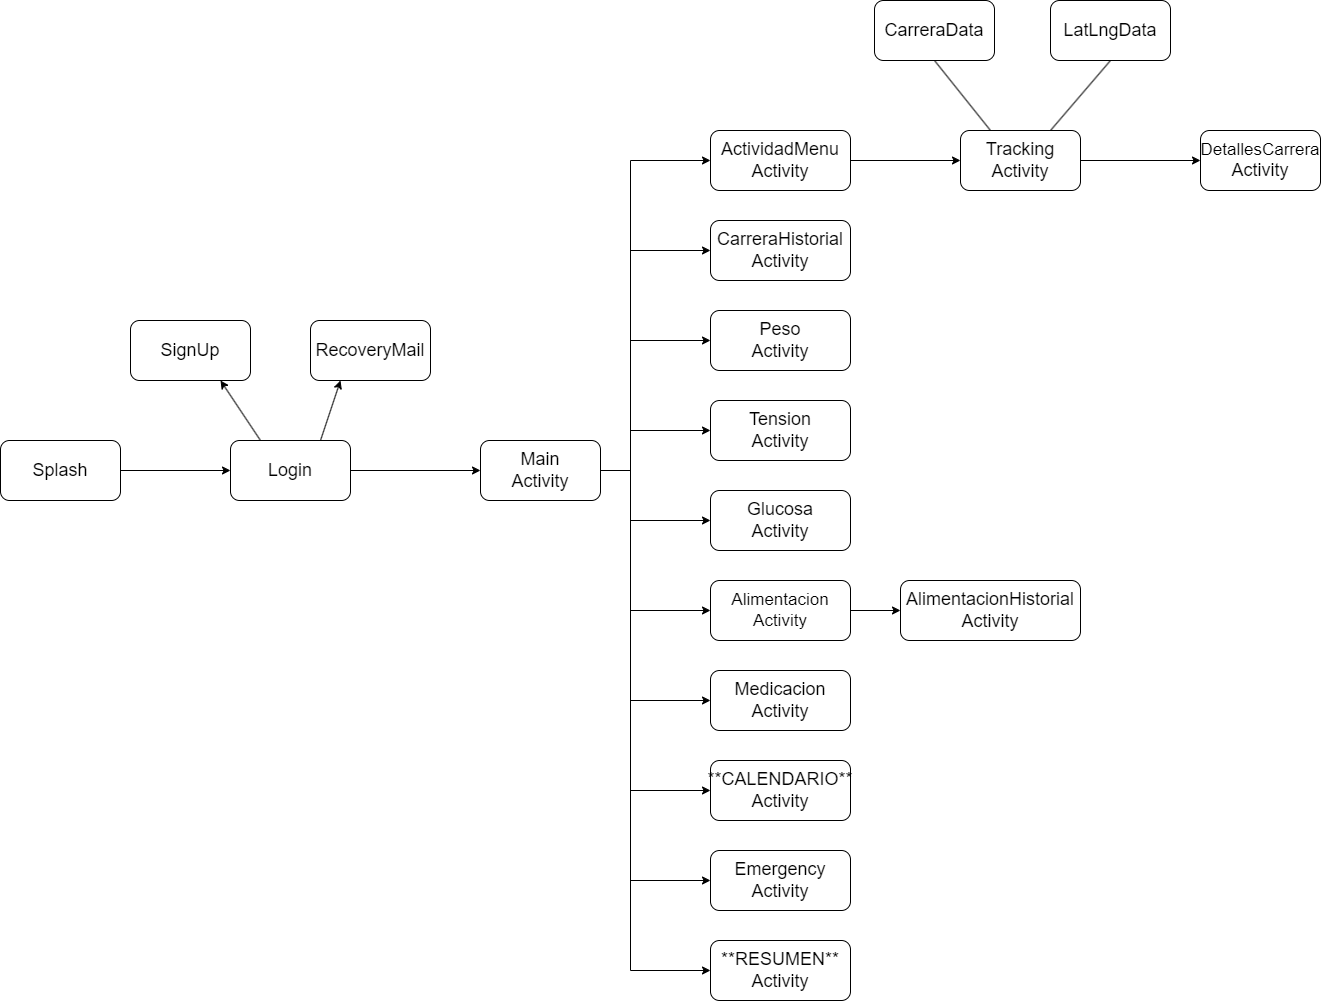

The diagram above was exported from draw.io. Its source (the exported page's mxGraphModel, read from the mxfile embedded in the PNG):
<mxGraphModel dx="1288" dy="1790" grid="1" gridSize="10" guides="1" tooltips="1" connect="1" arrows="1" fold="1" page="1" pageScale="1" pageWidth="827" pageHeight="1169" math="0" shadow="0">
  <root>
    <mxCell id="0" />
    <mxCell id="1" parent="0" />
    <mxCell id="ORHLUcVeZo7MahuHvVH0-1" value="&lt;font style=&quot;font-size: 18px&quot;&gt;Splash&lt;/font&gt;" style="rounded=1;whiteSpace=wrap;html=1;" parent="1" vertex="1">
      <mxGeometry x="-460" y="200" width="120" height="60" as="geometry" />
    </mxCell>
    <mxCell id="ORHLUcVeZo7MahuHvVH0-26" style="edgeStyle=none;orthogonalLoop=1;jettySize=auto;html=1;exitX=1;exitY=0.5;exitDx=0;exitDy=0;entryX=0;entryY=0.5;entryDx=0;entryDy=0;" parent="1" source="ORHLUcVeZo7MahuHvVH0-2" target="ORHLUcVeZo7MahuHvVH0-5" edge="1">
      <mxGeometry relative="1" as="geometry" />
    </mxCell>
    <mxCell id="ORHLUcVeZo7MahuHvVH0-2" value="&lt;font style=&quot;font-size: 18px&quot;&gt;Login&lt;/font&gt;" style="rounded=1;whiteSpace=wrap;html=1;" parent="1" vertex="1">
      <mxGeometry x="-230" y="200" width="120" height="60" as="geometry" />
    </mxCell>
    <mxCell id="ORHLUcVeZo7MahuHvVH0-3" value="&lt;font style=&quot;font-size: 18px&quot;&gt;SignUp&lt;/font&gt;" style="rounded=1;whiteSpace=wrap;html=1;" parent="1" vertex="1">
      <mxGeometry x="-330" y="80" width="120" height="60" as="geometry" />
    </mxCell>
    <mxCell id="ORHLUcVeZo7MahuHvVH0-4" value="&lt;font style=&quot;font-size: 18px&quot;&gt;RecoveryMail&lt;/font&gt;" style="rounded=1;whiteSpace=wrap;html=1;" parent="1" vertex="1">
      <mxGeometry x="-150" y="80" width="120" height="60" as="geometry" />
    </mxCell>
    <mxCell id="ORHLUcVeZo7MahuHvVH0-5" value="&lt;font style=&quot;font-size: 18px&quot;&gt;Main&lt;br&gt;Activity&lt;/font&gt;" style="rounded=1;whiteSpace=wrap;html=1;" parent="1" vertex="1">
      <mxGeometry x="20" y="200" width="120" height="60" as="geometry" />
    </mxCell>
    <mxCell id="ORHLUcVeZo7MahuHvVH0-27" style="edgeStyle=none;orthogonalLoop=1;jettySize=auto;html=1;exitX=1;exitY=0.5;exitDx=0;exitDy=0;entryX=0;entryY=0.5;entryDx=0;entryDy=0;" parent="1" source="ORHLUcVeZo7MahuHvVH0-6" target="ORHLUcVeZo7MahuHvVH0-7" edge="1">
      <mxGeometry relative="1" as="geometry" />
    </mxCell>
    <mxCell id="ORHLUcVeZo7MahuHvVH0-6" value="&lt;font style=&quot;font-size: 18px&quot;&gt;ActividadMenu&lt;br&gt;Activity&lt;br&gt;&lt;/font&gt;" style="rounded=1;whiteSpace=wrap;html=1;" parent="1" vertex="1">
      <mxGeometry x="250" y="-110" width="140" height="60" as="geometry" />
    </mxCell>
    <mxCell id="ORHLUcVeZo7MahuHvVH0-28" style="edgeStyle=none;orthogonalLoop=1;jettySize=auto;html=1;exitX=1;exitY=0.5;exitDx=0;exitDy=0;entryX=0;entryY=0.5;entryDx=0;entryDy=0;" parent="1" source="ORHLUcVeZo7MahuHvVH0-7" target="ORHLUcVeZo7MahuHvVH0-13" edge="1">
      <mxGeometry relative="1" as="geometry" />
    </mxCell>
    <mxCell id="ORHLUcVeZo7MahuHvVH0-7" value="&lt;font style=&quot;font-size: 18px&quot;&gt;Tracking&lt;br&gt;Activity&lt;br&gt;&lt;/font&gt;" style="rounded=1;whiteSpace=wrap;html=1;" parent="1" vertex="1">
      <mxGeometry x="500" y="-110" width="120" height="60" as="geometry" />
    </mxCell>
    <mxCell id="ORHLUcVeZo7MahuHvVH0-8" value="&lt;font style=&quot;font-size: 18px&quot;&gt;CarreraData&lt;br&gt;&lt;/font&gt;" style="rounded=1;whiteSpace=wrap;html=1;" parent="1" vertex="1">
      <mxGeometry x="414" y="-240" width="120" height="60" as="geometry" />
    </mxCell>
    <mxCell id="ORHLUcVeZo7MahuHvVH0-9" value="&lt;font style=&quot;font-size: 18px&quot;&gt;LatLngData&lt;br&gt;&lt;/font&gt;" style="rounded=1;whiteSpace=wrap;html=1;" parent="1" vertex="1">
      <mxGeometry x="590" y="-240" width="120" height="60" as="geometry" />
    </mxCell>
    <mxCell id="ORHLUcVeZo7MahuHvVH0-10" value="&lt;font style=&quot;font-size: 18px&quot;&gt;CarreraHistorial&lt;br&gt;Activity&lt;br&gt;&lt;/font&gt;" style="rounded=1;whiteSpace=wrap;html=1;" parent="1" vertex="1">
      <mxGeometry x="250" y="-20" width="140" height="60" as="geometry" />
    </mxCell>
    <mxCell id="ORHLUcVeZo7MahuHvVH0-13" value="&lt;font&gt;&lt;font style=&quot;font-size: 17px&quot;&gt;DetallesCarrera&lt;/font&gt;&lt;br&gt;&lt;span style=&quot;font-size: 18px&quot;&gt;Activity&lt;/span&gt;&lt;br&gt;&lt;/font&gt;" style="rounded=1;whiteSpace=wrap;html=1;" parent="1" vertex="1">
      <mxGeometry x="740" y="-110" width="120" height="60" as="geometry" />
    </mxCell>
    <mxCell id="ORHLUcVeZo7MahuHvVH0-14" value="&lt;font style=&quot;font-size: 18px&quot;&gt;Medicacion&lt;br&gt;Activity&lt;br&gt;&lt;/font&gt;" style="rounded=1;whiteSpace=wrap;html=1;" parent="1" vertex="1">
      <mxGeometry x="250" y="430" width="140" height="60" as="geometry" />
    </mxCell>
    <mxCell id="ORHLUcVeZo7MahuHvVH0-29" style="edgeStyle=none;orthogonalLoop=1;jettySize=auto;html=1;exitX=1;exitY=0.5;exitDx=0;exitDy=0;entryX=0;entryY=0.5;entryDx=0;entryDy=0;" parent="1" source="ORHLUcVeZo7MahuHvVH0-15" target="ORHLUcVeZo7MahuHvVH0-16" edge="1">
      <mxGeometry relative="1" as="geometry" />
    </mxCell>
    <mxCell id="ORHLUcVeZo7MahuHvVH0-15" value="&lt;font style=&quot;font-size: 17px&quot;&gt;Alimentacion&lt;br&gt;Activity&lt;br&gt;&lt;/font&gt;" style="rounded=1;whiteSpace=wrap;html=1;" parent="1" vertex="1">
      <mxGeometry x="250" y="340" width="140" height="60" as="geometry" />
    </mxCell>
    <mxCell id="ORHLUcVeZo7MahuHvVH0-16" value="&lt;font style=&quot;font-size: 18px&quot;&gt;&lt;font style=&quot;font-size: 18px&quot;&gt;AlimentacionHistorial&lt;/font&gt;&lt;br&gt;&lt;span&gt;Activity&lt;/span&gt;&lt;br&gt;&lt;/font&gt;" style="rounded=1;whiteSpace=wrap;html=1;" parent="1" vertex="1">
      <mxGeometry x="440" y="340" width="180" height="60" as="geometry" />
    </mxCell>
    <mxCell id="ORHLUcVeZo7MahuHvVH0-17" value="&lt;font style=&quot;font-size: 18px&quot;&gt;Emergency&lt;br&gt;Activity&lt;br&gt;&lt;/font&gt;" style="rounded=1;whiteSpace=wrap;html=1;" parent="1" vertex="1">
      <mxGeometry x="250" y="610" width="140" height="60" as="geometry" />
    </mxCell>
    <mxCell id="ORHLUcVeZo7MahuHvVH0-18" value="&lt;font style=&quot;font-size: 18px&quot;&gt;Peso&lt;br&gt;Activity&lt;br&gt;&lt;/font&gt;" style="rounded=1;whiteSpace=wrap;html=1;" parent="1" vertex="1">
      <mxGeometry x="250" y="70" width="140" height="60" as="geometry" />
    </mxCell>
    <mxCell id="ORHLUcVeZo7MahuHvVH0-19" value="&lt;font style=&quot;font-size: 18px&quot;&gt;Tension&lt;br&gt;Activity&lt;br&gt;&lt;/font&gt;" style="rounded=1;whiteSpace=wrap;html=1;" parent="1" vertex="1">
      <mxGeometry x="250" y="160" width="140" height="60" as="geometry" />
    </mxCell>
    <mxCell id="ORHLUcVeZo7MahuHvVH0-20" value="&lt;font style=&quot;font-size: 18px&quot;&gt;Glucosa&lt;br&gt;Activity&lt;br&gt;&lt;/font&gt;" style="rounded=1;whiteSpace=wrap;html=1;" parent="1" vertex="1">
      <mxGeometry x="250" y="250" width="140" height="60" as="geometry" />
    </mxCell>
    <mxCell id="ORHLUcVeZo7MahuHvVH0-21" value="&lt;font style=&quot;font-size: 18px&quot;&gt;**CALENDARIO**&lt;br&gt;Activity&lt;br&gt;&lt;/font&gt;" style="rounded=1;whiteSpace=wrap;html=1;" parent="1" vertex="1">
      <mxGeometry x="250" y="520" width="140" height="60" as="geometry" />
    </mxCell>
    <mxCell id="ORHLUcVeZo7MahuHvVH0-22" value="&lt;font style=&quot;font-size: 18px&quot;&gt;**RESUMEN**&lt;br&gt;Activity&lt;br&gt;&lt;/font&gt;" style="rounded=1;whiteSpace=wrap;html=1;" parent="1" vertex="1">
      <mxGeometry x="250" y="700" width="140" height="60" as="geometry" />
    </mxCell>
    <mxCell id="ORHLUcVeZo7MahuHvVH0-23" value="" style="endArrow=classic;html=1;exitX=1;exitY=0.5;exitDx=0;exitDy=0;entryX=0;entryY=0.5;entryDx=0;entryDy=0;" parent="1" source="ORHLUcVeZo7MahuHvVH0-1" target="ORHLUcVeZo7MahuHvVH0-2" edge="1">
      <mxGeometry width="50" height="50" relative="1" as="geometry">
        <mxPoint x="-10" y="270" as="sourcePoint" />
        <mxPoint x="-250" y="230" as="targetPoint" />
      </mxGeometry>
    </mxCell>
    <mxCell id="ORHLUcVeZo7MahuHvVH0-30" value="" style="endArrow=none;html=1;rounded=0;" parent="1" edge="1">
      <mxGeometry relative="1" as="geometry">
        <mxPoint x="170" y="-80" as="sourcePoint" />
        <mxPoint x="170" y="730" as="targetPoint" />
      </mxGeometry>
    </mxCell>
    <mxCell id="ORHLUcVeZo7MahuHvVH0-33" value="" style="endArrow=classic;html=1;entryX=0;entryY=0.5;entryDx=0;entryDy=0;" parent="1" target="ORHLUcVeZo7MahuHvVH0-22" edge="1">
      <mxGeometry width="50" height="50" relative="1" as="geometry">
        <mxPoint x="170" y="730" as="sourcePoint" />
        <mxPoint x="40" y="620" as="targetPoint" />
      </mxGeometry>
    </mxCell>
    <mxCell id="ORHLUcVeZo7MahuHvVH0-34" value="" style="endArrow=classic;html=1;entryX=0;entryY=0.5;entryDx=0;entryDy=0;" parent="1" target="ORHLUcVeZo7MahuHvVH0-17" edge="1">
      <mxGeometry width="50" height="50" relative="1" as="geometry">
        <mxPoint x="170" y="640" as="sourcePoint" />
        <mxPoint x="40" y="620" as="targetPoint" />
      </mxGeometry>
    </mxCell>
    <mxCell id="ORHLUcVeZo7MahuHvVH0-35" value="" style="endArrow=classic;html=1;entryX=0;entryY=0.5;entryDx=0;entryDy=0;" parent="1" target="ORHLUcVeZo7MahuHvVH0-21" edge="1">
      <mxGeometry width="50" height="50" relative="1" as="geometry">
        <mxPoint x="170" y="550" as="sourcePoint" />
        <mxPoint x="40" y="620" as="targetPoint" />
      </mxGeometry>
    </mxCell>
    <mxCell id="ORHLUcVeZo7MahuHvVH0-36" value="" style="endArrow=classic;html=1;entryX=0;entryY=0.5;entryDx=0;entryDy=0;" parent="1" target="ORHLUcVeZo7MahuHvVH0-14" edge="1">
      <mxGeometry width="50" height="50" relative="1" as="geometry">
        <mxPoint x="170" y="460" as="sourcePoint" />
        <mxPoint x="40" y="620" as="targetPoint" />
      </mxGeometry>
    </mxCell>
    <mxCell id="ORHLUcVeZo7MahuHvVH0-37" value="" style="endArrow=classic;html=1;entryX=0;entryY=0.5;entryDx=0;entryDy=0;" parent="1" target="ORHLUcVeZo7MahuHvVH0-15" edge="1">
      <mxGeometry width="50" height="50" relative="1" as="geometry">
        <mxPoint x="170" y="370" as="sourcePoint" />
        <mxPoint x="40" y="420" as="targetPoint" />
      </mxGeometry>
    </mxCell>
    <mxCell id="ORHLUcVeZo7MahuHvVH0-38" value="" style="endArrow=classic;html=1;entryX=0;entryY=0.5;entryDx=0;entryDy=0;" parent="1" target="ORHLUcVeZo7MahuHvVH0-20" edge="1">
      <mxGeometry width="50" height="50" relative="1" as="geometry">
        <mxPoint x="170" y="280" as="sourcePoint" />
        <mxPoint x="40" y="120" as="targetPoint" />
      </mxGeometry>
    </mxCell>
    <mxCell id="ORHLUcVeZo7MahuHvVH0-39" value="" style="endArrow=classic;html=1;entryX=0;entryY=0.5;entryDx=0;entryDy=0;" parent="1" target="ORHLUcVeZo7MahuHvVH0-19" edge="1">
      <mxGeometry width="50" height="50" relative="1" as="geometry">
        <mxPoint x="170" y="190" as="sourcePoint" />
        <mxPoint x="40" y="120" as="targetPoint" />
      </mxGeometry>
    </mxCell>
    <mxCell id="ORHLUcVeZo7MahuHvVH0-40" value="" style="endArrow=classic;html=1;entryX=0;entryY=0.5;entryDx=0;entryDy=0;" parent="1" target="ORHLUcVeZo7MahuHvVH0-18" edge="1">
      <mxGeometry width="50" height="50" relative="1" as="geometry">
        <mxPoint x="170" y="100" as="sourcePoint" />
        <mxPoint x="40" y="120" as="targetPoint" />
      </mxGeometry>
    </mxCell>
    <mxCell id="ORHLUcVeZo7MahuHvVH0-41" value="" style="endArrow=classic;html=1;entryX=0;entryY=0.5;entryDx=0;entryDy=0;" parent="1" target="ORHLUcVeZo7MahuHvVH0-10" edge="1">
      <mxGeometry width="50" height="50" relative="1" as="geometry">
        <mxPoint x="170" y="10" as="sourcePoint" />
        <mxPoint x="40" y="120" as="targetPoint" />
      </mxGeometry>
    </mxCell>
    <mxCell id="ORHLUcVeZo7MahuHvVH0-42" value="" style="endArrow=classic;html=1;entryX=0;entryY=0.5;entryDx=0;entryDy=0;" parent="1" target="ORHLUcVeZo7MahuHvVH0-6" edge="1">
      <mxGeometry width="50" height="50" relative="1" as="geometry">
        <mxPoint x="170" y="-80" as="sourcePoint" />
        <mxPoint x="40" y="120" as="targetPoint" />
      </mxGeometry>
    </mxCell>
    <mxCell id="ORHLUcVeZo7MahuHvVH0-43" value="" style="endArrow=none;html=1;entryX=0.5;entryY=1;entryDx=0;entryDy=0;exitX=0.25;exitY=0;exitDx=0;exitDy=0;" parent="1" source="ORHLUcVeZo7MahuHvVH0-7" target="ORHLUcVeZo7MahuHvVH0-8" edge="1">
      <mxGeometry width="50" height="50" relative="1" as="geometry">
        <mxPoint x="20" y="70" as="sourcePoint" />
        <mxPoint x="40" y="20" as="targetPoint" />
      </mxGeometry>
    </mxCell>
    <mxCell id="ORHLUcVeZo7MahuHvVH0-44" value="" style="endArrow=none;html=1;entryX=0.5;entryY=1;entryDx=0;entryDy=0;exitX=0.75;exitY=0;exitDx=0;exitDy=0;" parent="1" source="ORHLUcVeZo7MahuHvVH0-7" target="ORHLUcVeZo7MahuHvVH0-9" edge="1">
      <mxGeometry width="50" height="50" relative="1" as="geometry">
        <mxPoint x="-10" y="70" as="sourcePoint" />
        <mxPoint x="40" y="20" as="targetPoint" />
      </mxGeometry>
    </mxCell>
    <mxCell id="ORHLUcVeZo7MahuHvVH0-45" value="" style="endArrow=classic;html=1;exitX=0.75;exitY=0;exitDx=0;exitDy=0;entryX=0.25;entryY=1;entryDx=0;entryDy=0;" parent="1" source="ORHLUcVeZo7MahuHvVH0-2" target="ORHLUcVeZo7MahuHvVH0-4" edge="1">
      <mxGeometry width="50" height="50" relative="1" as="geometry">
        <mxPoint x="-10" y="70" as="sourcePoint" />
        <mxPoint x="40" y="20" as="targetPoint" />
      </mxGeometry>
    </mxCell>
    <mxCell id="ORHLUcVeZo7MahuHvVH0-46" value="" style="endArrow=classic;html=1;exitX=0.25;exitY=0;exitDx=0;exitDy=0;entryX=0.75;entryY=1;entryDx=0;entryDy=0;" parent="1" source="ORHLUcVeZo7MahuHvVH0-2" target="ORHLUcVeZo7MahuHvVH0-3" edge="1">
      <mxGeometry width="50" height="50" relative="1" as="geometry">
        <mxPoint x="-10" y="70" as="sourcePoint" />
        <mxPoint x="40" y="20" as="targetPoint" />
      </mxGeometry>
    </mxCell>
    <mxCell id="ORHLUcVeZo7MahuHvVH0-48" value="" style="endArrow=none;html=1;entryX=1;entryY=0.5;entryDx=0;entryDy=0;" parent="1" target="ORHLUcVeZo7MahuHvVH0-5" edge="1">
      <mxGeometry width="50" height="50" relative="1" as="geometry">
        <mxPoint x="170" y="230" as="sourcePoint" />
        <mxPoint x="40" y="220" as="targetPoint" />
      </mxGeometry>
    </mxCell>
  </root>
</mxGraphModel>